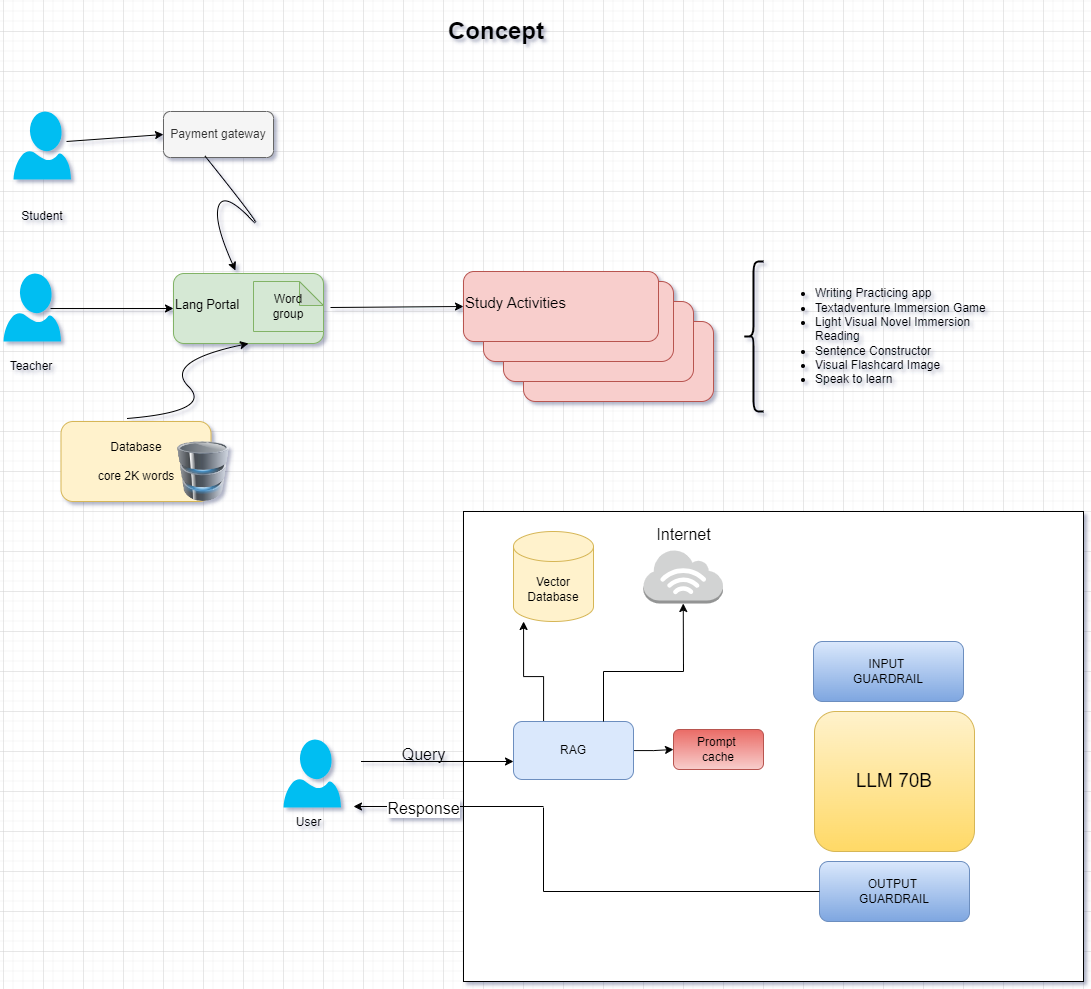

The diagram above was exported from draw.io. Its source (the exported page's mxGraphModel, read from the mxfile embedded in the PNG):
<mxGraphModel dx="1891" dy="1822" grid="1" gridSize="10" guides="1" tooltips="1" connect="1" arrows="1" fold="1" page="0" pageScale="1" pageWidth="850" pageHeight="1100" math="0" shadow="0" extFonts="Permanent Marker^https://fonts.googleapis.com/css?family=Permanent+Marker">
  <root>
    <mxCell id="0" />
    <mxCell id="1" parent="0" />
    <mxCell id="6HxrLlrzEBV70ZlBP3W8-52" value="" style="rounded=0;whiteSpace=wrap;html=1;" vertex="1" parent="1">
      <mxGeometry x="260" y="80" width="620" height="470" as="geometry" />
    </mxCell>
    <mxCell id="6HxrLlrzEBV70ZlBP3W8-43" value="" style="rounded=1;whiteSpace=wrap;html=1;fillColor=#f8cecc;strokeColor=#b85450;" vertex="1" parent="1">
      <mxGeometry x="320" y="-110" width="190" height="80" as="geometry" />
    </mxCell>
    <mxCell id="6HxrLlrzEBV70ZlBP3W8-42" value="" style="rounded=1;whiteSpace=wrap;html=1;fillColor=#f8cecc;strokeColor=#b85450;" vertex="1" parent="1">
      <mxGeometry x="300" y="-130" width="190" height="80" as="geometry" />
    </mxCell>
    <mxCell id="6HxrLlrzEBV70ZlBP3W8-41" value="" style="rounded=1;whiteSpace=wrap;html=1;fillColor=#f8cecc;strokeColor=#b85450;" vertex="1" parent="1">
      <mxGeometry x="280" y="-150" width="190" height="80" as="geometry" />
    </mxCell>
    <mxCell id="6HxrLlrzEBV70ZlBP3W8-1" value="" style="verticalLabelPosition=bottom;html=1;verticalAlign=top;align=center;strokeColor=none;fillColor=#00BEF2;shape=mxgraph.azure.user;" vertex="1" parent="1">
      <mxGeometry x="-200" y="-158" width="57.5" height="68" as="geometry" />
    </mxCell>
    <mxCell id="6HxrLlrzEBV70ZlBP3W8-2" value="" style="verticalLabelPosition=bottom;html=1;verticalAlign=top;align=center;strokeColor=none;fillColor=#00BEF2;shape=mxgraph.azure.user;" vertex="1" parent="1">
      <mxGeometry x="-190" y="-320" width="57.5" height="68" as="geometry" />
    </mxCell>
    <mxCell id="6HxrLlrzEBV70ZlBP3W8-3" value="Student" style="text;html=1;strokeColor=none;fillColor=none;align=center;verticalAlign=middle;whiteSpace=wrap;rounded=0;" vertex="1" parent="1">
      <mxGeometry x="-191.25" y="-230" width="60" height="30" as="geometry" />
    </mxCell>
    <mxCell id="6HxrLlrzEBV70ZlBP3W8-4" value="Teacher" style="text;html=1;strokeColor=none;fillColor=none;align=center;verticalAlign=middle;whiteSpace=wrap;rounded=0;" vertex="1" parent="1">
      <mxGeometry x="-202.5" y="-80" width="60" height="30" as="geometry" />
    </mxCell>
    <mxCell id="6HxrLlrzEBV70ZlBP3W8-6" value="&lt;div style=&quot;&quot;&gt;&lt;span style=&quot;font-size: 15px; background-color: initial;&quot;&gt;&lt;sup&gt;Lang Portal&lt;/sup&gt;&lt;/span&gt;&lt;/div&gt;" style="rounded=1;whiteSpace=wrap;html=1;align=left;fillColor=#d5e8d4;strokeColor=#82b366;" vertex="1" parent="1">
      <mxGeometry x="-30" y="-158" width="150" height="70" as="geometry" />
    </mxCell>
    <mxCell id="6HxrLlrzEBV70ZlBP3W8-5" value="Payment gateway" style="rounded=1;whiteSpace=wrap;html=1;fillColor=#f5f5f5;fontColor=#333333;strokeColor=#666666;" vertex="1" parent="1">
      <mxGeometry x="-40" y="-320" width="110" height="46" as="geometry" />
    </mxCell>
    <mxCell id="6HxrLlrzEBV70ZlBP3W8-7" value="&lt;font style=&quot;font-size: 19px;&quot;&gt;LLM 70B&lt;/font&gt;" style="rounded=1;whiteSpace=wrap;html=1;fillColor=#fff2cc;gradientColor=#ffd966;strokeColor=#d6b656;" vertex="1" parent="1">
      <mxGeometry x="611" y="280" width="160" height="140" as="geometry" />
    </mxCell>
    <mxCell id="6HxrLlrzEBV70ZlBP3W8-8" value="" style="verticalLabelPosition=bottom;html=1;verticalAlign=top;align=center;strokeColor=none;fillColor=#00BEF2;shape=mxgraph.azure.user;" vertex="1" parent="1">
      <mxGeometry x="80" y="308" width="57.5" height="68" as="geometry" />
    </mxCell>
    <mxCell id="6HxrLlrzEBV70ZlBP3W8-9" value="User" style="text;html=1;align=center;verticalAlign=middle;resizable=0;points=[];autosize=1;strokeColor=none;fillColor=none;" vertex="1" parent="1">
      <mxGeometry x="80" y="376" width="50" height="30" as="geometry" />
    </mxCell>
    <mxCell id="6HxrLlrzEBV70ZlBP3W8-10" value="Vector&lt;br&gt;Database" style="shape=cylinder3;whiteSpace=wrap;html=1;boundedLbl=1;backgroundOutline=1;size=15;fillColor=#fff2cc;strokeColor=#d6b656;" vertex="1" parent="1">
      <mxGeometry x="310" y="100" width="80" height="90" as="geometry" />
    </mxCell>
    <mxCell id="6HxrLlrzEBV70ZlBP3W8-11" value="" style="endArrow=classic;html=1;rounded=0;" edge="1" parent="1">
      <mxGeometry width="50" height="50" relative="1" as="geometry">
        <mxPoint x="157.5" y="330" as="sourcePoint" />
        <mxPoint x="310" y="330" as="targetPoint" />
        <Array as="points">
          <mxPoint x="158" y="330" />
        </Array>
      </mxGeometry>
    </mxCell>
    <mxCell id="6HxrLlrzEBV70ZlBP3W8-12" value="&lt;font style=&quot;font-size: 16px;&quot;&gt;Query&lt;/font&gt;" style="text;html=1;align=center;verticalAlign=middle;resizable=0;points=[];autosize=1;strokeColor=none;fillColor=none;" vertex="1" parent="1">
      <mxGeometry x="185" y="308" width="70" height="30" as="geometry" />
    </mxCell>
    <mxCell id="6HxrLlrzEBV70ZlBP3W8-13" value="" style="edgeStyle=orthogonalEdgeStyle;rounded=0;orthogonalLoop=1;jettySize=auto;html=1;" edge="1" parent="1" source="6HxrLlrzEBV70ZlBP3W8-15" target="6HxrLlrzEBV70ZlBP3W8-10">
      <mxGeometry relative="1" as="geometry">
        <Array as="points">
          <mxPoint x="340" y="245" />
          <mxPoint x="320" y="245" />
        </Array>
      </mxGeometry>
    </mxCell>
    <mxCell id="6HxrLlrzEBV70ZlBP3W8-14" value="" style="edgeStyle=orthogonalEdgeStyle;rounded=0;orthogonalLoop=1;jettySize=auto;html=1;" edge="1" parent="1" source="6HxrLlrzEBV70ZlBP3W8-15" target="6HxrLlrzEBV70ZlBP3W8-24">
      <mxGeometry relative="1" as="geometry" />
    </mxCell>
    <mxCell id="6HxrLlrzEBV70ZlBP3W8-15" value="RAG" style="whiteSpace=wrap;html=1;rounded=1;direction=west;fillColor=#dae8fc;strokeColor=#6c8ebf;" vertex="1" parent="1">
      <mxGeometry x="310" y="290" width="120" height="58" as="geometry" />
    </mxCell>
    <mxCell id="6HxrLlrzEBV70ZlBP3W8-16" value="" style="endArrow=classic;html=1;rounded=0;" edge="1" parent="1">
      <mxGeometry relative="1" as="geometry">
        <mxPoint x="340" y="375" as="sourcePoint" />
        <mxPoint x="150" y="375" as="targetPoint" />
      </mxGeometry>
    </mxCell>
    <mxCell id="6HxrLlrzEBV70ZlBP3W8-17" value="&lt;font style=&quot;font-size: 16px;&quot;&gt;Response&lt;/font&gt;" style="edgeLabel;resizable=0;html=1;;align=center;verticalAlign=middle;" connectable="0" vertex="1" parent="6HxrLlrzEBV70ZlBP3W8-16">
      <mxGeometry relative="1" as="geometry">
        <mxPoint x="-25" y="1" as="offset" />
      </mxGeometry>
    </mxCell>
    <mxCell id="6HxrLlrzEBV70ZlBP3W8-18" value="" style="outlineConnect=0;dashed=0;verticalLabelPosition=bottom;verticalAlign=top;align=center;html=1;shape=mxgraph.aws3.internet_3;fillColor=#D2D3D3;gradientColor=none;" vertex="1" parent="1">
      <mxGeometry x="440" y="118" width="79.5" height="54" as="geometry" />
    </mxCell>
    <mxCell id="6HxrLlrzEBV70ZlBP3W8-19" value="" style="endArrow=classic;html=1;rounded=0;exitX=0.25;exitY=1;exitDx=0;exitDy=0;entryX=0.5;entryY=1;entryDx=0;entryDy=0;entryPerimeter=0;" edge="1" parent="1" source="6HxrLlrzEBV70ZlBP3W8-15" target="6HxrLlrzEBV70ZlBP3W8-18">
      <mxGeometry width="50" height="50" relative="1" as="geometry">
        <mxPoint x="380" y="280" as="sourcePoint" />
        <mxPoint x="480" y="190" as="targetPoint" />
        <Array as="points">
          <mxPoint x="400" y="240" />
          <mxPoint x="480" y="240" />
        </Array>
      </mxGeometry>
    </mxCell>
    <mxCell id="6HxrLlrzEBV70ZlBP3W8-20" value="&lt;font style=&quot;font-size: 16px;&quot;&gt;Internet&lt;/font&gt;" style="text;html=1;align=center;verticalAlign=middle;resizable=0;points=[];autosize=1;strokeColor=none;fillColor=none;" vertex="1" parent="1">
      <mxGeometry x="440" y="88" width="80" height="30" as="geometry" />
    </mxCell>
    <mxCell id="6HxrLlrzEBV70ZlBP3W8-22" value="INPUT&amp;nbsp;&lt;div&gt;GUARDRAIL&lt;/div&gt;" style="rounded=1;whiteSpace=wrap;html=1;fillColor=#dae8fc;gradientColor=#7ea6e0;strokeColor=#6c8ebf;" vertex="1" parent="1">
      <mxGeometry x="610" y="210" width="150" height="60" as="geometry" />
    </mxCell>
    <mxCell id="6HxrLlrzEBV70ZlBP3W8-23" value="OUTPUT&amp;nbsp;&lt;div&gt;GUARDRAIL&lt;/div&gt;" style="rounded=1;whiteSpace=wrap;html=1;fillColor=#dae8fc;gradientColor=#7ea6e0;strokeColor=#6c8ebf;" vertex="1" parent="1">
      <mxGeometry x="616" y="430" width="150" height="60" as="geometry" />
    </mxCell>
    <mxCell id="6HxrLlrzEBV70ZlBP3W8-24" value="Prompt&amp;nbsp;&lt;br&gt;cache" style="whiteSpace=wrap;html=1;rounded=1;direction=west;fillColor=#f8cecc;gradientColor=#ea6b66;strokeColor=#b85450;" vertex="1" parent="1">
      <mxGeometry x="470" y="298" width="90" height="40" as="geometry" />
    </mxCell>
    <mxCell id="6HxrLlrzEBV70ZlBP3W8-26" value="Word &lt;br&gt;group" style="shape=note;whiteSpace=wrap;html=1;backgroundOutline=1;darkOpacity=0.05;fillColor=#d5e8d4;strokeColor=#82b366;size=24;" vertex="1" parent="1">
      <mxGeometry x="50" y="-150" width="70" height="50" as="geometry" />
    </mxCell>
    <mxCell id="6HxrLlrzEBV70ZlBP3W8-29" value="Database&lt;br&gt;&lt;br&gt;core 2K words" style="rounded=1;whiteSpace=wrap;html=1;fillColor=#fff2cc;strokeColor=#d6b656;" vertex="1" parent="1">
      <mxGeometry x="-142.5" y="-10" width="150" height="80" as="geometry" />
    </mxCell>
    <mxCell id="6HxrLlrzEBV70ZlBP3W8-28" value="" style="image;html=1;image=img/lib/clip_art/computers/Database_128x128.png" vertex="1" parent="1">
      <mxGeometry x="-40" y="10" width="80" height="60" as="geometry" />
    </mxCell>
    <mxCell id="6HxrLlrzEBV70ZlBP3W8-30" value="" style="endArrow=classic;html=1;rounded=0;exitX=0.817;exitY=0.515;exitDx=0;exitDy=0;exitPerimeter=0;entryX=0;entryY=0.5;entryDx=0;entryDy=0;" edge="1" parent="1" source="6HxrLlrzEBV70ZlBP3W8-1" target="6HxrLlrzEBV70ZlBP3W8-6">
      <mxGeometry width="50" height="50" relative="1" as="geometry">
        <mxPoint x="-110" y="-110" as="sourcePoint" />
        <mxPoint x="-60" y="-160" as="targetPoint" />
      </mxGeometry>
    </mxCell>
    <mxCell id="6HxrLlrzEBV70ZlBP3W8-31" value="" style="endArrow=classic;html=1;rounded=0;exitX=0.922;exitY=0.441;exitDx=0;exitDy=0;exitPerimeter=0;entryX=0;entryY=0.5;entryDx=0;entryDy=0;" edge="1" parent="1" source="6HxrLlrzEBV70ZlBP3W8-2" target="6HxrLlrzEBV70ZlBP3W8-5">
      <mxGeometry width="50" height="50" relative="1" as="geometry">
        <mxPoint x="-110" y="-252" as="sourcePoint" />
        <mxPoint x="-60" y="-302" as="targetPoint" />
      </mxGeometry>
    </mxCell>
    <mxCell id="6HxrLlrzEBV70ZlBP3W8-32" value="" style="curved=1;endArrow=classic;html=1;rounded=0;entryX=0.413;entryY=-0.043;entryDx=0;entryDy=0;entryPerimeter=0;exitX=0.373;exitY=0.957;exitDx=0;exitDy=0;exitPerimeter=0;" edge="1" parent="1" source="6HxrLlrzEBV70ZlBP3W8-5" target="6HxrLlrzEBV70ZlBP3W8-6">
      <mxGeometry width="50" height="50" relative="1" as="geometry">
        <mxPoint x="-10" y="-208" as="sourcePoint" />
        <mxPoint x="70" y="-240" as="targetPoint" />
        <Array as="points">
          <mxPoint x="70" y="-190" />
          <mxPoint x="20" y="-240" />
          <mxPoint x="10" y="-210" />
        </Array>
      </mxGeometry>
    </mxCell>
    <mxCell id="6HxrLlrzEBV70ZlBP3W8-40" value="&lt;p style=&quot;line-height: 150%;&quot;&gt;&lt;font style=&quot;font-size: 18px;&quot;&gt;&lt;sup&gt;Study Activities&lt;/sup&gt;&lt;/font&gt;&lt;/p&gt;" style="rounded=1;whiteSpace=wrap;html=1;align=left;fillColor=#f8cecc;strokeColor=#b85450;" vertex="1" parent="1">
      <mxGeometry x="260" y="-160" width="195" height="70" as="geometry" />
    </mxCell>
    <mxCell id="6HxrLlrzEBV70ZlBP3W8-44" value="" style="endArrow=classic;html=1;rounded=0;entryX=0;entryY=0.5;entryDx=0;entryDy=0;exitX=1.1;exitY=0.52;exitDx=0;exitDy=0;exitPerimeter=0;" edge="1" parent="1" source="6HxrLlrzEBV70ZlBP3W8-26" target="6HxrLlrzEBV70ZlBP3W8-40">
      <mxGeometry width="50" height="50" relative="1" as="geometry">
        <mxPoint x="200" y="-90" as="sourcePoint" />
        <mxPoint x="330" y="-140" as="targetPoint" />
      </mxGeometry>
    </mxCell>
    <mxCell id="6HxrLlrzEBV70ZlBP3W8-45" value="&lt;ul&gt;&lt;li style=&quot;&quot;&gt;Writing Practicing app&lt;/li&gt;&lt;li style=&quot;&quot;&gt;Textadventure Immersion Game&lt;/li&gt;&lt;li style=&quot;&quot;&gt;Light Visual Novel Immersion Reading&lt;/li&gt;&lt;li style=&quot;&quot;&gt;Sentence Constructor&lt;/li&gt;&lt;li style=&quot;&quot;&gt;Visual Flashcard Image&lt;/li&gt;&lt;li style=&quot;&quot;&gt;Speak to learn&lt;/li&gt;&lt;/ul&gt;" style="text;html=1;strokeColor=none;fillColor=none;align=left;verticalAlign=middle;whiteSpace=wrap;rounded=0;" vertex="1" parent="1">
      <mxGeometry x="570" y="-155" width="230" height="120" as="geometry" />
    </mxCell>
    <mxCell id="6HxrLlrzEBV70ZlBP3W8-47" value="" style="shape=curlyBracket;whiteSpace=wrap;html=1;rounded=1;labelPosition=left;verticalLabelPosition=middle;align=right;verticalAlign=middle;strokeWidth=2;" vertex="1" parent="1">
      <mxGeometry x="540" y="-170" width="20" height="150" as="geometry" />
    </mxCell>
    <mxCell id="6HxrLlrzEBV70ZlBP3W8-49" value="" style="endArrow=none;html=1;rounded=0;" edge="1" parent="1">
      <mxGeometry width="50" height="50" relative="1" as="geometry">
        <mxPoint x="340" y="460" as="sourcePoint" />
        <mxPoint x="340" y="376" as="targetPoint" />
      </mxGeometry>
    </mxCell>
    <mxCell id="6HxrLlrzEBV70ZlBP3W8-50" value="" style="endArrow=none;html=1;rounded=0;entryX=0;entryY=0.5;entryDx=0;entryDy=0;" edge="1" parent="1" target="6HxrLlrzEBV70ZlBP3W8-23">
      <mxGeometry width="50" height="50" relative="1" as="geometry">
        <mxPoint x="340" y="460" as="sourcePoint" />
        <mxPoint x="450" y="438" as="targetPoint" />
      </mxGeometry>
    </mxCell>
    <mxCell id="6HxrLlrzEBV70ZlBP3W8-54" value="" style="curved=1;endArrow=classic;html=1;rounded=0;entryX=0.5;entryY=1;entryDx=0;entryDy=0;exitX=0.437;exitY=-0.037;exitDx=0;exitDy=0;exitPerimeter=0;" edge="1" parent="1" source="6HxrLlrzEBV70ZlBP3W8-29" target="6HxrLlrzEBV70ZlBP3W8-6">
      <mxGeometry width="50" height="50" relative="1" as="geometry">
        <mxPoint x="-40" y="-20" as="sourcePoint" />
        <mxPoint x="10" y="-70" as="targetPoint" />
        <Array as="points">
          <mxPoint x="10" y="-20" />
          <mxPoint x="-40" y="-70" />
        </Array>
      </mxGeometry>
    </mxCell>
    <mxCell id="6HxrLlrzEBV70ZlBP3W8-55" value="&lt;h1&gt;Concept&lt;/h1&gt;" style="text;html=1;strokeColor=none;fillColor=none;spacing=5;spacingTop=-20;whiteSpace=wrap;overflow=hidden;rounded=0;" vertex="1" parent="1">
      <mxGeometry x="240" y="-420" width="170" height="60" as="geometry" />
    </mxCell>
  </root>
</mxGraphModel>